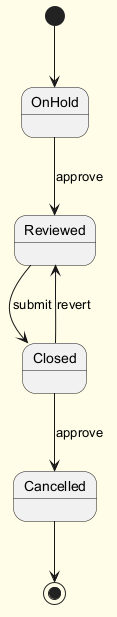

The diagram above was rendered by PlantUML. Its source (embedded in the PNG):
@startuml
skinparam backgroundColor #FFFDE7
skinparam classBackgroundColor #FFF9C4
skinparam classBorderColor #F57F17
[*] --> OnHold
OnHold --> Reviewed : approve
Reviewed --> Closed : submit
Closed --> Cancelled : approve
Closed --> Reviewed : revert
Cancelled --> [*]
@enduml